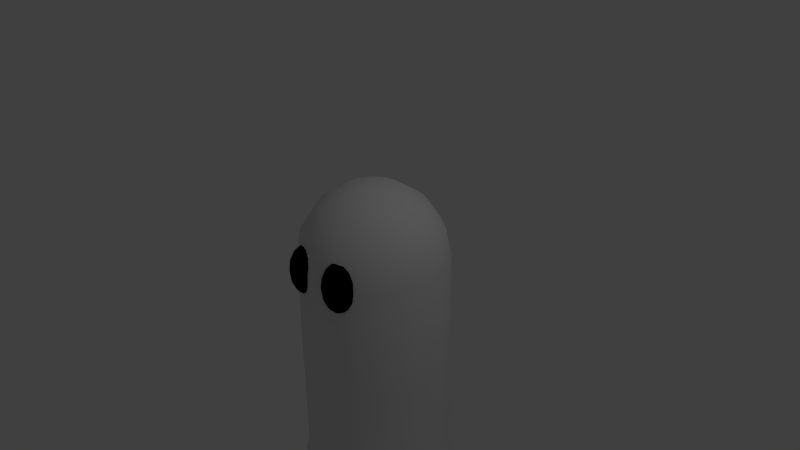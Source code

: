 # Source: Ghost.blend  (saved by Blender 2.75.0; exported with 4.5.12 LTS)
import bpy
from mathutils import Matrix  # noqa: F401  (used for matrix-valued properties, if any)

bpy.ops.wm.read_factory_settings(use_empty=True)
scene = bpy.context.scene
scene.name = 'Scene'

# ---- collections
col_collection_1 = bpy.data.collections.new('Collection 1'); scene.collection.children.link(col_collection_1)

# ---- materials (node trees are filled in below, after node groups)
mat_ghosteye = bpy.data.materials.new('GhostEye')
mat_ghosteye.alpha_threshold = 0.0
mat_ghosteye.use_transparent_shadow = False
mat_ghosteye.diffuse_color = (0.0, 0.0, 0.0, 1.0)
mat_ghosteye.roughness = 0.5

# ---- material node trees

# ---- world
world_world = bpy.data.worlds.new('World'); scene.world = world_world
world_world.color = (0.05088, 0.05088, 0.05088)
world_world.use_sun_shadow = False
world_world.sun_shadow_jitter_overblur = 0.0
world_world.cycles.sampling_method = 'MANUAL'
world_world.cycles.sample_map_resolution = 256

# ---- cameras
cam_camera = bpy.data.cameras.new('Camera')
cam_camera.clip_end = 100.0
cam_camera.lens = 35.0
cam_camera.sensor_width = 32.0
cam_camera.sensor_height = 18.0
cam_camera.ortho_scale = 7.314
cam_camera.dof.focus_distance = 0.0
cam_camera.dof.aperture_fstop = 128.0

# ---- lights
light_lamp = bpy.data.lights.new('Lamp', 'POINT')
light_lamp.transmission_factor = 0.0
light_lamp.cutoff_distance = 30.0
light_lamp.energy = 100.0
light_lamp.shadow_buffer_clip_start = 1.001
light_lamp.shadow_soft_size = 0.1
light_lamp.shadow_maximum_resolution = 0.006
light_lamp.use_absolute_resolution = True
light_lamp.cycles.use_multiple_importance_sampling = False

# ---- meshes
me_sphere_002 = bpy.data.meshes.new('Sphere.002')
me_sphere_002.from_pydata([(-0.3827, 0.0, 0.9239), (-0.7071, 0.0, 0.7071), (-0.9239, 0.0, 0.3827), (-1.0, 0.0, -4.371e-08), (-0.9239, 0.0, -0.3827), (-0.7071, 0.0, -0.7071), (-0.3827, 0.0, -0.9239), (-0.3536, 0.1464, 0.9239), (-0.6533, 0.2706, 0.7071), (-0.8536, 0.3536, 0.3827), (-0.9239, 0.3827, -4.371e-08), (-0.8536, 0.3536, -0.3827), (-0.6533, 0.2706, -0.7071), (-0.3536, 0.1464, -0.9239), (-0.2706, 0.2706, 0.9239), (-0.5, 0.5, 0.7071), (-0.6533, 0.6533, 0.3827), (-0.7071, 0.7071, -4.371e-08), (-0.6533, 0.6533, -0.3827), (-0.5, 0.5, -0.7071), (-0.2706, 0.2706, -0.9239), (-1.51e-07, 0.0, -1.0), (-0.1464, 0.3536, 0.9239), (-0.2706, 0.6533, 0.7071), (-0.3536, 0.8536, 0.3827), (-0.3827, 0.9239, -4.371e-08), (-0.3536, 0.8536, -0.3827), (-0.2706, 0.6533, -0.7071), (-0.1464, 0.3536, -0.9239), (-1.307e-07, 0.3827, 0.9239), (-7.11e-08, 0.7071, 0.7071), (-1.149e-08, 0.9239, 0.3827), (-1.149e-08, 1.0, -4.371e-08), (-1.149e-08, 0.9239, -0.3827), (-7.11e-08, 0.7071, -0.7071), (-5.62e-08, 0.3827, -0.9239), (0.1464, 0.3536, 0.9239), (0.2706, 0.6533, 0.7071), (0.3536, 0.8536, 0.3827), (0.3827, 0.9239, -4.371e-08), (0.3536, 0.8536, -0.3827), (0.2706, 0.6533, -0.7071), (0.1464, 0.3536, -0.9239), (-2.578e-07, -1.068e-07, 1.0), (0.2706, 0.2706, 0.9239), (0.5, 0.5, 0.7071), (0.6533, 0.6533, 0.3827), (0.7071, 0.7071, -4.371e-08), (0.6533, 0.6533, -0.3827), (0.5, 0.5, -0.7071), (0.2706, 0.2706, -0.9239), (0.3536, 0.1464, 0.9239), (0.6533, 0.2706, 0.7071), (0.8536, 0.3536, 0.3827), (0.9239, 0.3827, -4.371e-08), (0.8536, 0.3536, -0.3827), (0.6533, 0.2706, -0.7071), (0.3536, 0.1464, -0.9239), (0.3827, -7.268e-08, 0.9239), (0.7071, -2.664e-07, 0.7071), (0.9239, -2.962e-07, 0.3827), (1.0, -3.26e-07, -4.371e-08), (0.9239, -2.962e-07, -0.3827), (0.7071, -2.664e-07, -0.7071), (0.3827, -1.621e-07, -0.9239), (0.3536, -0.1464, 0.9239), (0.6533, -0.2706, 0.7071), (0.8536, -0.3536, 0.3827), (0.9239, -0.3827, -4.371e-08), (0.8536, -0.3536, -0.3827), (0.6533, -0.2706, -0.7071), (0.3536, -0.1464, -0.9239), (0.2706, -0.2706, 0.9239), (0.5, -0.5, 0.7071), (0.6533, -0.6533, 0.3827), (0.7071, -0.7071, -4.371e-08), (0.6533, -0.6533, -0.3827), (0.5, -0.5, -0.7071), (0.2706, -0.2706, -0.9239), (0.1464, -0.3536, 0.9239), (0.2706, -0.6533, 0.7071), (0.3536, -0.8536, 0.3827), (0.3827, -0.9239, -4.371e-08), (0.3536, -0.8536, -0.3827), (0.2706, -0.6533, -0.7071), (0.1464, -0.3536, -0.9239), (-2.499e-07, -0.3827, 0.9239), (-4.883e-07, -0.7071, 0.7071), (-5.181e-07, -0.9239, 0.3827), (-6.075e-07, -1.0, -4.371e-08), (-5.181e-07, -0.9239, -0.3827), (-4.883e-07, -0.7071, -0.7071), (-3.393e-07, -0.3827, -0.9239), (-0.1464, -0.3536, 0.9239), (-0.2706, -0.6533, 0.7071), (-0.3536, -0.8536, 0.3827), (-0.3827, -0.9239, -4.371e-08), (-0.3536, -0.8536, -0.3827), (-0.2706, -0.6533, -0.7071), (-0.1464, -0.3536, -0.9239), (-0.2706, -0.2706, 0.9239), (-0.5, -0.5, 0.7071), (-0.6533, -0.6533, 0.3827), (-0.7071, -0.7071, -4.371e-08), (-0.6533, -0.6533, -0.3827), (-0.5, -0.5, -0.7071), (-0.2706, -0.2706, -0.9239), (-0.3536, -0.1464, 0.9239), (-0.6533, -0.2706, 0.7071), (-0.8536, -0.3536, 0.3827), (-0.9239, -0.3827, -4.371e-08), (-0.8536, -0.3536, -0.3827), (-0.6533, -0.2706, -0.7071), (-0.3536, -0.1464, -0.9239)], [], [(6, 5, 12, 13), (4, 3, 10, 11), (2, 1, 8, 9), (5, 4, 11, 12), (3, 2, 9, 10), (1, 0, 7, 8), (9, 8, 15, 16), (12, 11, 18, 19), (10, 9, 16, 17), (8, 7, 14, 15), (13, 12, 19, 20), (11, 10, 17, 18), (19, 18, 26, 27), (17, 16, 24, 25), (15, 14, 22, 23), (20, 19, 27, 28), (18, 17, 25, 26), (16, 15, 23, 24), (23, 22, 29, 30), (28, 27, 34, 35), (26, 25, 32, 33), (24, 23, 30, 31), (27, 26, 33, 34), (25, 24, 31, 32), (35, 34, 41, 42), (33, 32, 39, 40), (31, 30, 37, 38), (34, 33, 40, 41), (32, 31, 38, 39), (30, 29, 36, 37), (41, 40, 48, 49), (39, 38, 46, 47), (37, 36, 44, 45), (42, 41, 49, 50), (40, 39, 47, 48), (38, 37, 45, 46), (49, 48, 55, 56), (47, 46, 53, 54), (45, 44, 51, 52), (50, 49, 56, 57), (48, 47, 54, 55), (46, 45, 52, 53), (57, 56, 63, 64), (55, 54, 61, 62), (53, 52, 59, 60), (56, 55, 62, 63), (54, 53, 60, 61), (52, 51, 58, 59), (62, 61, 68, 69), (60, 59, 66, 67), (63, 62, 69, 70), (61, 60, 67, 68), (59, 58, 65, 66), (64, 63, 70, 71), (70, 69, 76, 77), (68, 67, 74, 75), (66, 65, 72, 73), (71, 70, 77, 78), (69, 68, 75, 76), (67, 66, 73, 74), (75, 74, 81, 82), (73, 72, 79, 80), (78, 77, 84, 85), (76, 75, 82, 83), (74, 73, 80, 81), (77, 76, 83, 84), (85, 84, 91, 92), (83, 82, 89, 90), (81, 80, 87, 88), (84, 83, 90, 91), (82, 81, 88, 89), (80, 79, 86, 87), (88, 87, 94, 95), (91, 90, 97, 98), (89, 88, 95, 96), (87, 86, 93, 94), (92, 91, 98, 99), (90, 89, 96, 97), (98, 97, 104, 105), (96, 95, 102, 103), (94, 93, 100, 101), (99, 98, 105, 106), (97, 96, 103, 104), (95, 94, 101, 102), (101, 100, 107, 108), (106, 105, 112, 113), (104, 103, 110, 111), (102, 101, 108, 109), (105, 104, 111, 112), (103, 102, 109, 110), (0, 43, 7), (21, 6, 13), (7, 43, 14), (21, 13, 20), (21, 20, 28), (14, 43, 22), (22, 43, 29), (21, 28, 35), (29, 43, 36), (21, 35, 42), (36, 43, 44), (21, 42, 50), (44, 43, 51), (21, 50, 57), (51, 43, 58), (21, 57, 64), (58, 43, 65), (21, 64, 71), (21, 71, 78), (65, 43, 72), (72, 43, 79), (21, 78, 85), (79, 43, 86), (21, 85, 92), (86, 43, 93), (21, 92, 99), (21, 99, 106), (93, 43, 100), (100, 43, 107), (21, 106, 113), (113, 112, 5, 6), (111, 110, 3, 4), (109, 108, 1, 2), (107, 43, 0), (21, 113, 6), (112, 111, 4, 5), (110, 109, 2, 3), (108, 107, 0, 1)])
me_sphere_002.polygons.foreach_set('use_smooth', [True] * 128)
me_sphere_002.materials.append(mat_ghosteye)
me_sphere_002.use_remesh_preserve_volume = False
me_sphere_002.use_remesh_preserve_attributes = False
me_sphere_002.use_mirror_vertex_groups = False
me_sphere_002.update()
me_sphere_001 = bpy.data.meshes.new('Sphere.001')
me_sphere_001.from_pydata([(-0.3827, 0.0, 0.9239), (-0.7071, 0.0, 0.7071), (-0.9239, 0.0, 0.3827), (-1.0, 0.0, -4.371e-08), (-0.9239, 0.0, -0.3827), (-0.7071, 0.0, -0.7071), (-0.3827, 0.0, -0.9239), (-0.3536, 0.1464, 0.9239), (-0.6533, 0.2706, 0.7071), (-0.8536, 0.3536, 0.3827), (-0.9239, 0.3827, -4.371e-08), (-0.8536, 0.3536, -0.3827), (-0.6533, 0.2706, -0.7071), (-0.3536, 0.1464, -0.9239), (-0.2706, 0.2706, 0.9239), (-0.5, 0.5, 0.7071), (-0.6533, 0.6533, 0.3827), (-0.7071, 0.7071, -4.371e-08), (-0.6533, 0.6533, -0.3827), (-0.5, 0.5, -0.7071), (-0.2706, 0.2706, -0.9239), (-1.51e-07, 0.0, -1.0), (-0.1464, 0.3536, 0.9239), (-0.2706, 0.6533, 0.7071), (-0.3536, 0.8536, 0.3827), (-0.3827, 0.9239, -4.371e-08), (-0.3536, 0.8536, -0.3827), (-0.2706, 0.6533, -0.7071), (-0.1464, 0.3536, -0.9239), (-1.307e-07, 0.3827, 0.9239), (-7.11e-08, 0.7071, 0.7071), (-1.149e-08, 0.9239, 0.3827), (-1.149e-08, 1.0, -4.371e-08), (-1.149e-08, 0.9239, -0.3827), (-7.11e-08, 0.7071, -0.7071), (-5.62e-08, 0.3827, -0.9239), (0.1464, 0.3536, 0.9239), (0.2706, 0.6533, 0.7071), (0.3536, 0.8536, 0.3827), (0.3827, 0.9239, -4.371e-08), (0.3536, 0.8536, -0.3827), (0.2706, 0.6533, -0.7071), (0.1464, 0.3536, -0.9239), (-2.578e-07, -1.068e-07, 1.0), (0.2706, 0.2706, 0.9239), (0.5, 0.5, 0.7071), (0.6533, 0.6533, 0.3827), (0.7071, 0.7071, -4.371e-08), (0.6533, 0.6533, -0.3827), (0.5, 0.5, -0.7071), (0.2706, 0.2706, -0.9239), (0.3536, 0.1464, 0.9239), (0.6533, 0.2706, 0.7071), (0.8536, 0.3536, 0.3827), (0.9239, 0.3827, -4.371e-08), (0.8536, 0.3536, -0.3827), (0.6533, 0.2706, -0.7071), (0.3536, 0.1464, -0.9239), (0.3827, -7.268e-08, 0.9239), (0.7071, -2.664e-07, 0.7071), (0.9239, -2.962e-07, 0.3827), (1.0, -3.26e-07, -4.371e-08), (0.9239, -2.962e-07, -0.3827), (0.7071, -2.664e-07, -0.7071), (0.3827, -1.621e-07, -0.9239), (0.3536, -0.1464, 0.9239), (0.6533, -0.2706, 0.7071), (0.8536, -0.3536, 0.3827), (0.9239, -0.3827, -4.371e-08), (0.8536, -0.3536, -0.3827), (0.6533, -0.2706, -0.7071), (0.3536, -0.1464, -0.9239), (0.2706, -0.2706, 0.9239), (0.5, -0.5, 0.7071), (0.6533, -0.6533, 0.3827), (0.7071, -0.7071, -4.371e-08), (0.6533, -0.6533, -0.3827), (0.5, -0.5, -0.7071), (0.2706, -0.2706, -0.9239), (0.1464, -0.3536, 0.9239), (0.2706, -0.6533, 0.7071), (0.3536, -0.8536, 0.3827), (0.3827, -0.9239, -4.371e-08), (0.3536, -0.8536, -0.3827), (0.2706, -0.6533, -0.7071), (0.1464, -0.3536, -0.9239), (-2.499e-07, -0.3827, 0.9239), (-4.883e-07, -0.7071, 0.7071), (-5.181e-07, -0.9239, 0.3827), (-6.075e-07, -1.0, -4.371e-08), (-5.181e-07, -0.9239, -0.3827), (-4.883e-07, -0.7071, -0.7071), (-3.393e-07, -0.3827, -0.9239), (-0.1464, -0.3536, 0.9239), (-0.2706, -0.6533, 0.7071), (-0.3536, -0.8536, 0.3827), (-0.3827, -0.9239, -4.371e-08), (-0.3536, -0.8536, -0.3827), (-0.2706, -0.6533, -0.7071), (-0.1464, -0.3536, -0.9239), (-0.2706, -0.2706, 0.9239), (-0.5, -0.5, 0.7071), (-0.6533, -0.6533, 0.3827), (-0.7071, -0.7071, -4.371e-08), (-0.6533, -0.6533, -0.3827), (-0.5, -0.5, -0.7071), (-0.2706, -0.2706, -0.9239), (-0.3536, -0.1464, 0.9239), (-0.6533, -0.2706, 0.7071), (-0.8536, -0.3536, 0.3827), (-0.9239, -0.3827, -4.371e-08), (-0.8536, -0.3536, -0.3827), (-0.6533, -0.2706, -0.7071), (-0.3536, -0.1464, -0.9239)], [], [(6, 5, 12, 13), (4, 3, 10, 11), (2, 1, 8, 9), (5, 4, 11, 12), (3, 2, 9, 10), (1, 0, 7, 8), (9, 8, 15, 16), (12, 11, 18, 19), (10, 9, 16, 17), (8, 7, 14, 15), (13, 12, 19, 20), (11, 10, 17, 18), (19, 18, 26, 27), (17, 16, 24, 25), (15, 14, 22, 23), (20, 19, 27, 28), (18, 17, 25, 26), (16, 15, 23, 24), (23, 22, 29, 30), (28, 27, 34, 35), (26, 25, 32, 33), (24, 23, 30, 31), (27, 26, 33, 34), (25, 24, 31, 32), (35, 34, 41, 42), (33, 32, 39, 40), (31, 30, 37, 38), (34, 33, 40, 41), (32, 31, 38, 39), (30, 29, 36, 37), (41, 40, 48, 49), (39, 38, 46, 47), (37, 36, 44, 45), (42, 41, 49, 50), (40, 39, 47, 48), (38, 37, 45, 46), (49, 48, 55, 56), (47, 46, 53, 54), (45, 44, 51, 52), (50, 49, 56, 57), (48, 47, 54, 55), (46, 45, 52, 53), (57, 56, 63, 64), (55, 54, 61, 62), (53, 52, 59, 60), (56, 55, 62, 63), (54, 53, 60, 61), (52, 51, 58, 59), (62, 61, 68, 69), (60, 59, 66, 67), (63, 62, 69, 70), (61, 60, 67, 68), (59, 58, 65, 66), (64, 63, 70, 71), (70, 69, 76, 77), (68, 67, 74, 75), (66, 65, 72, 73), (71, 70, 77, 78), (69, 68, 75, 76), (67, 66, 73, 74), (75, 74, 81, 82), (73, 72, 79, 80), (78, 77, 84, 85), (76, 75, 82, 83), (74, 73, 80, 81), (77, 76, 83, 84), (85, 84, 91, 92), (83, 82, 89, 90), (81, 80, 87, 88), (84, 83, 90, 91), (82, 81, 88, 89), (80, 79, 86, 87), (88, 87, 94, 95), (91, 90, 97, 98), (89, 88, 95, 96), (87, 86, 93, 94), (92, 91, 98, 99), (90, 89, 96, 97), (98, 97, 104, 105), (96, 95, 102, 103), (94, 93, 100, 101), (99, 98, 105, 106), (97, 96, 103, 104), (95, 94, 101, 102), (101, 100, 107, 108), (106, 105, 112, 113), (104, 103, 110, 111), (102, 101, 108, 109), (105, 104, 111, 112), (103, 102, 109, 110), (0, 43, 7), (21, 6, 13), (7, 43, 14), (21, 13, 20), (21, 20, 28), (14, 43, 22), (22, 43, 29), (21, 28, 35), (29, 43, 36), (21, 35, 42), (36, 43, 44), (21, 42, 50), (44, 43, 51), (21, 50, 57), (51, 43, 58), (21, 57, 64), (58, 43, 65), (21, 64, 71), (21, 71, 78), (65, 43, 72), (72, 43, 79), (21, 78, 85), (79, 43, 86), (21, 85, 92), (86, 43, 93), (21, 92, 99), (21, 99, 106), (93, 43, 100), (100, 43, 107), (21, 106, 113), (113, 112, 5, 6), (111, 110, 3, 4), (109, 108, 1, 2), (107, 43, 0), (21, 113, 6), (112, 111, 4, 5), (110, 109, 2, 3), (108, 107, 0, 1)])
me_sphere_001.polygons.foreach_set('use_smooth', [True] * 128)
me_sphere_001.materials.append(mat_ghosteye)
me_sphere_001.use_remesh_preserve_volume = False
me_sphere_001.use_remesh_preserve_attributes = False
me_sphere_001.use_mirror_vertex_groups = False
me_sphere_001.update()
me_sphere = bpy.data.meshes.new('Sphere')
me_sphere.from_pydata([(-0.3827, 0.0, 0.9239), (-0.7071, 0.0, 0.7071), (-0.9239, 0.0, 0.3827), (-1.0, 0.0, -4.371e-08), (-0.3536, 0.1464, 0.9239), (-0.6533, 0.2706, 0.7071), (-0.8536, 0.3536, 0.3827), (-0.9239, 0.3827, -4.371e-08), (-0.2706, 0.2706, 0.9239), (-0.5, 0.5, 0.7071), (-0.6533, 0.6533, 0.3827), (-0.7071, 0.7071, -4.371e-08), (-0.1464, 0.3536, 0.9239), (-0.2706, 0.6533, 0.7071), (-0.3536, 0.8536, 0.3827), (-0.3827, 0.9239, -4.371e-08), (-1.307e-07, 0.3827, 0.9239), (-7.11e-08, 0.7071, 0.7071), (-1.149e-08, 0.9239, 0.3827), (-1.149e-08, 1.0, -4.371e-08), (0.1464, 0.3536, 0.9239), (0.2706, 0.6533, 0.7071), (0.3536, 0.8536, 0.3827), (0.3827, 0.9239, -4.371e-08), (-2.578e-07, -1.068e-07, 1.0), (0.2706, 0.2706, 0.9239), (0.5, 0.5, 0.7071), (0.6533, 0.6533, 0.3827), (0.7071, 0.7071, -4.371e-08), (0.3536, 0.1464, 0.9239), (0.6533, 0.2706, 0.7071), (0.8536, 0.3536, 0.3827), (0.9239, 0.3827, -4.371e-08), (0.3827, -7.268e-08, 0.9239), (0.7071, -2.664e-07, 0.7071), (0.9239, -2.962e-07, 0.3827), (1.0, -3.26e-07, -4.371e-08), (0.3536, -0.1464, 0.9239), (0.6533, -0.2706, 0.7071), (0.8536, -0.3536, 0.3827), (0.9239, -0.3827, -4.371e-08), (0.2706, -0.2706, 0.9239), (0.5, -0.5, 0.7071), (0.6533, -0.6533, 0.3827), (0.7071, -0.7071, -4.371e-08), (-0.9239, -0.3827, -2.988), (0.1464, -0.3536, 0.9239), (0.2706, -0.6533, 0.7071), (0.3536, -0.8536, 0.3827), (0.3827, -0.9239, -4.371e-08), (-0.7071, -0.7071, -2.988), (-0.3827, -0.9239, -2.988), (-6.075e-07, -1.0, -2.988), (-2.499e-07, -0.3827, 0.9239), (-4.883e-07, -0.7071, 0.7071), (-5.181e-07, -0.9239, 0.3827), (-6.075e-07, -1.0, -4.371e-08), (0.3827, -0.9239, -2.988), (0.7071, -0.7071, -2.988), (0.9239, -0.3827, -2.988), (-0.1464, -0.3536, 0.9239), (-0.2706, -0.6533, 0.7071), (-0.3536, -0.8536, 0.3827), (-0.3827, -0.9239, -4.371e-08), (1.0, -3.26e-07, -2.988), (0.9239, 0.3827, -2.988), (0.7071, 0.7071, -2.988), (-0.2706, -0.2706, 0.9239), (-0.5, -0.5, 0.7071), (-0.6533, -0.6533, 0.3827), (-0.7071, -0.7071, -4.371e-08), (0.3827, 0.9239, -2.988), (-1.149e-08, 1.0, -2.988), (-0.3827, 0.9239, -2.988), (-0.3536, -0.1464, 0.9239), (-0.6533, -0.2706, 0.7071), (-0.8536, -0.3536, 0.3827), (-0.9239, -0.3827, -4.371e-08), (-0.7071, 0.7071, -2.988), (-0.9239, 0.3827, -2.988), (-1.0, 0.0, -2.988), (0.9239, -0.3827, -1.494), (-0.3827, -0.9239, -1.494), (0.7071, -0.7071, -1.494), (0.9239, 0.3827, -1.494), (0.3827, -0.9239, -1.494), (-1.0, 0.0, -1.494), (1.0, -3.26e-07, -1.494), (-1.149e-08, 1.0, -1.494), (0.7071, 0.7071, -1.494), (-0.7071, 0.7071, -1.494), (-0.7071, -0.7071, -1.494), (0.3827, 0.9239, -1.494), (-6.075e-07, -1.0, -1.494), (-0.9239, 0.3827, -1.494), (-0.9239, -0.3827, -1.494), (-0.3827, 0.9239, -1.494), (-0.9239, -0.3827, -3.056), (-0.7467, -0.747, -3.198), (-0.3827, -0.9239, -3.056), (-0.04457, -1.056, -3.31), (0.3827, -0.9239, -3.056), (0.8035, -0.76, -3.242), (0.9239, -0.3827, -3.056), (1.057, -3.452e-07, -3.242), (0.9239, 0.3827, -3.056), (0.7473, 0.747, -3.242), (0.3827, 0.9239, -3.056), (0.0002997, 1.056, -3.242), (-0.3827, 0.9239, -3.056), (-0.7467, 0.747, -3.242), (-0.9239, 0.3827, -3.056), (-1.056, -8.411e-10, -3.242)], [], [(2, 1, 5, 6), (3, 2, 6, 7), (1, 0, 4, 5), (7, 6, 10, 11), (5, 4, 8, 9), (6, 5, 9, 10), (10, 9, 13, 14), (11, 10, 14, 15), (9, 8, 12, 13), (14, 13, 17, 18), (15, 14, 18, 19), (13, 12, 16, 17), (19, 18, 22, 23), (17, 16, 20, 21), (18, 17, 21, 22), (23, 22, 27, 28), (21, 20, 25, 26), (22, 21, 26, 27), (27, 26, 30, 31), (28, 27, 31, 32), (26, 25, 29, 30), (31, 30, 34, 35), (32, 31, 35, 36), (30, 29, 33, 34), (36, 35, 39, 40), (34, 33, 37, 38), (35, 34, 38, 39), (38, 37, 41, 42), (86, 94, 79, 80), (39, 38, 42, 43), (40, 39, 43, 44), (93, 82, 51, 52), (81, 83, 58, 59), (43, 42, 47, 48), (87, 81, 59, 64), (44, 43, 48, 49), (42, 41, 46, 47), (96, 88, 72, 73), (49, 48, 55, 56), (47, 46, 53, 54), (82, 91, 50, 51), (88, 92, 71, 72), (48, 47, 54, 55), (95, 86, 80, 45), (56, 55, 62, 63), (54, 53, 60, 61), (83, 85, 57, 58), (84, 87, 64, 65), (55, 54, 61, 62), (85, 93, 52, 57), (89, 84, 65, 66), (62, 61, 68, 69), (94, 90, 78, 79), (63, 62, 69, 70), (61, 60, 67, 68), (92, 89, 66, 71), (69, 68, 75, 76), (90, 96, 73, 78), (70, 69, 76, 77), (68, 67, 74, 75), (91, 95, 45, 50), (0, 24, 4), (4, 24, 8), (8, 24, 12), (12, 24, 16), (16, 24, 20), (20, 24, 25), (25, 24, 29), (29, 24, 33), (33, 24, 37), (37, 24, 41), (41, 24, 46), (46, 24, 53), (53, 24, 60), (60, 24, 67), (67, 24, 74), (77, 76, 2, 3), (75, 74, 0, 1), (76, 75, 1, 2), (74, 24, 0), (70, 77, 95, 91), (11, 15, 96, 90), (23, 28, 89, 92), (7, 11, 90, 94), (28, 32, 84, 89), (49, 56, 93, 85), (32, 36, 87, 84), (44, 49, 85, 83), (77, 3, 86, 95), (19, 23, 92, 88), (63, 70, 91, 82), (15, 19, 88, 96), (36, 40, 81, 87), (40, 44, 83, 81), (56, 63, 82, 93), (3, 7, 94, 86), (57, 52, 100, 101), (58, 57, 101, 102), (52, 51, 99, 100), (78, 73, 109, 110), (73, 72, 108, 109), (79, 78, 110, 111), (72, 71, 107, 108), (64, 59, 103, 104), (80, 79, 111, 112), (65, 64, 104, 105), (66, 65, 105, 106), (50, 45, 97, 98), (71, 66, 106, 107), (51, 50, 98, 99), (59, 58, 102, 103), (45, 80, 112, 97)])
me_sphere.polygons.foreach_set('use_smooth', [True] * 112)
_uv = me_sphere.uv_layers.new(name='UVMap')
_uv.uv.foreach_set('vector', [0.8787, 0.0649, 0.8862, 0.002275, 0.9319, 0.002756, 0.9384, 0.06553, 0.8756, 0.1358, 0.8787, 0.0649, 0.9384, 0.06553, 0.9403, 0.1365, 0.6506, 0.7476, 0.6373, 0.8092, 0.6127, 0.8092, 0.6051, 0.7476, 0.9403, 0.1365, 0.9384, 0.06553, 0.9936, 0.06372, 1.0, 0.1345, 0.6051, 0.7476, 0.6127, 0.8092, 0.59, 0.8196, 0.5631, 0.7668, 0.9384, 0.06553, 0.9319, 0.002756, 0.9741, 0.00137, 0.9936, 0.06372, 0.7476, 0.6669, 0.7186, 0.7285, 0.6861, 0.7257, 0.7052, 0.6632, 0.7572, 0.5964, 0.7476, 0.6669, 0.7052, 0.6632, 0.7113, 0.5924, 0.5631, 0.7668, 0.59, 0.8196, 0.5727, 0.8388, 0.5312, 0.8023, 0.7052, 0.6632, 0.6861, 0.7257, 0.6438, 0.7245, 0.65, 0.6617, 0.7113, 0.5924, 0.7052, 0.6632, 0.65, 0.6617, 0.6515, 0.5907, 0.5312, 0.8023, 0.5727, 0.8388, 0.5635, 0.8639, 0.5142, 0.8487, 0.6515, 0.5907, 0.65, 0.6617, 0.5902, 0.6627, 0.5868, 0.5918, 0.5142, 0.8487, 0.5635, 0.8639, 0.5637, 0.8911, 0.5146, 0.8989, 0.65, 0.6617, 0.6438, 0.7245, 0.5981, 0.7252, 0.5902, 0.6627, 0.5868, 0.5918, 0.5902, 0.6627, 0.5351, 0.6659, 0.5272, 0.5953, 0.5146, 0.8989, 0.5637, 0.8911, 0.5733, 0.9162, 0.5323, 0.9453, 0.5902, 0.6627, 0.5981, 0.7252, 0.5559, 0.7278, 0.5351, 0.6659, 0.007343, 0.07342, 0.03437, 0.01055, 0.06702, 0.01267, 0.05, 0.07619, 0.0, 0.1443, 0.007343, 0.07342, 0.05, 0.07619, 0.04618, 0.1473, 0.5323, 0.9453, 0.5733, 0.9162, 0.5909, 0.9354, 0.5648, 0.9808, 0.05, 0.07619, 0.06702, 0.01267, 0.1094, 0.01248, 0.1054, 0.07594, 0.04618, 0.1473, 0.05, 0.07619, 0.1054, 0.07594, 0.1061, 0.147, 0.5648, 0.9808, 0.5909, 0.9354, 0.6137, 0.9458, 0.607, 1.0, 0.1061, 0.147, 0.1054, 0.07594, 0.1651, 0.0727, 0.1707, 0.1435, 0.607, 1.0, 0.6137, 0.9458, 0.6384, 0.9458, 0.6526, 1.0, 0.1054, 0.07594, 0.1094, 0.01248, 0.1551, 0.01, 0.1651, 0.0727, 0.6526, 1.0, 0.6384, 0.9458, 0.661, 0.9354, 0.6945, 0.9808, 0.8732, 0.4076, 0.9379, 0.4082, 0.9355, 0.68, 0.8708, 0.6793, 0.1651, 0.0727, 0.1551, 0.01, 0.1971, 0.00562, 0.2199, 0.06698, 0.1707, 0.1435, 0.1651, 0.0727, 0.2199, 0.06698, 0.2301, 0.1373, 0.3911, 0.3315, 0.3264, 0.3315, 0.3265, 0.05968, 0.3912, 0.05968, 0.1826, 0.4146, 0.242, 0.4084, 0.254, 0.6794, 0.1946, 0.6856, 0.2199, 0.06698, 0.1971, 0.00562, 0.229, 0.0, 0.2617, 0.05964, 0.118, 0.4181, 0.1826, 0.4146, 0.1946, 0.6856, 0.13, 0.6891, 0.4967, 0.6105, 0.4862, 0.6809, 0.4439, 0.6766, 0.4509, 0.6059, 0.6945, 0.9808, 0.661, 0.9354, 0.6783, 0.9162, 0.7264, 0.9453, 0.7077, 0.3206, 0.6479, 0.319, 0.6444, 0.04726, 0.7042, 0.04889, 0.4509, 0.6059, 0.4439, 0.6766, 0.3886, 0.6743, 0.3911, 0.6034, 0.7264, 0.9453, 0.6783, 0.9162, 0.6876, 0.8911, 0.7435, 0.8989, 0.3264, 0.3315, 0.2668, 0.334, 0.2668, 0.0622, 0.3265, 0.05968, 0.6479, 0.319, 0.5832, 0.32, 0.5797, 0.04831, 0.6444, 0.04726, 0.4439, 0.6766, 0.424, 0.7387, 0.3817, 0.7369, 0.3886, 0.6743, 0.8135, 0.4043, 0.8732, 0.4076, 0.8708, 0.6793, 0.811, 0.6761, 0.3911, 0.6034, 0.3886, 0.6743, 0.3289, 0.6743, 0.3264, 0.6034, 0.7435, 0.8989, 0.6876, 0.8911, 0.6873, 0.8639, 0.7431, 0.8487, 0.4967, 0.3387, 0.4509, 0.334, 0.451, 0.0622, 0.4968, 0.06685, 0.0581, 0.4183, 0.118, 0.4181, 0.13, 0.6891, 0.07003, 0.6894, 0.3886, 0.6743, 0.3817, 0.7369, 0.336, 0.7369, 0.3289, 0.6743, 0.4509, 0.334, 0.3911, 0.3315, 0.3912, 0.05968, 0.451, 0.0622, 0.01193, 0.4153, 0.0581, 0.4183, 0.07003, 0.6894, 0.02386, 0.6864, 0.3289, 0.6743, 0.336, 0.7369, 0.2937, 0.7387, 0.2737, 0.6766, 0.9379, 0.4082, 0.9976, 0.4063, 0.9952, 0.678, 0.9355, 0.68, 0.3264, 0.6034, 0.3289, 0.6743, 0.2737, 0.6766, 0.2667, 0.6059, 0.7431, 0.8487, 0.6873, 0.8639, 0.6777, 0.8388, 0.7253, 0.8023, 0.5832, 0.32, 0.5236, 0.3236, 0.52, 0.05186, 0.5797, 0.04831, 0.7598, 0.7749, 0.7253, 0.8023, 0.6928, 0.7668, 0.7174, 0.7285, 0.7536, 0.3247, 0.7077, 0.3206, 0.7042, 0.04889, 0.7501, 0.05295, 0.7701, 0.1273, 0.7812, 0.05707, 0.8235, 0.06193, 0.8159, 0.1326, 0.7253, 0.8023, 0.6777, 0.8388, 0.6601, 0.8196, 0.6928, 0.7668, 0.7677, 0.3991, 0.8135, 0.4043, 0.811, 0.6761, 0.7653, 0.6708, 0.6373, 0.8092, 0.6243, 0.8788, 0.6127, 0.8092, 0.6127, 0.8092, 0.6243, 0.8788, 0.59, 0.8196, 0.59, 0.8196, 0.6243, 0.8788, 0.5727, 0.8388, 0.5727, 0.8388, 0.6243, 0.8788, 0.5635, 0.8639, 0.5635, 0.8639, 0.6243, 0.8788, 0.5637, 0.8911, 0.5637, 0.8911, 0.6243, 0.8788, 0.5733, 0.9162, 0.5733, 0.9162, 0.6243, 0.8788, 0.5909, 0.9354, 0.5909, 0.9354, 0.6243, 0.8788, 0.6137, 0.9458, 0.6137, 0.9458, 0.6243, 0.8788, 0.6384, 0.9458, 0.6384, 0.9458, 0.6243, 0.8788, 0.661, 0.9354, 0.661, 0.9354, 0.6243, 0.8788, 0.6783, 0.9162, 0.6783, 0.9162, 0.6243, 0.8788, 0.6876, 0.8911, 0.6876, 0.8911, 0.6243, 0.8788, 0.6873, 0.8639, 0.6873, 0.8639, 0.6243, 0.8788, 0.6777, 0.8388, 0.6777, 0.8388, 0.6243, 0.8788, 0.6601, 0.8196, 0.8159, 0.1326, 0.8235, 0.06193, 0.8787, 0.0649, 0.8756, 0.1358, 0.6928, 0.7668, 0.6601, 0.8196, 0.6373, 0.8092, 0.6506, 0.7476, 0.8235, 0.06193, 0.8439, 0.0, 0.8862, 0.002275, 0.8787, 0.0649, 0.6601, 0.8196, 0.6243, 0.8788, 0.6373, 0.8092, 0.7701, 0.1273, 0.8159, 0.1326, 0.8135, 0.4043, 0.7677, 0.3991, 0.7572, 0.5964, 0.7113, 0.5924, 0.7077, 0.3206, 0.7536, 0.3247, 0.5868, 0.5918, 0.5272, 0.5953, 0.5236, 0.3236, 0.5832, 0.32, 0.9403, 0.1365, 1.0, 0.1345, 0.9976, 0.4063, 0.9379, 0.4082, 0.0, 0.1443, 0.04618, 0.1473, 0.0581, 0.4183, 0.01193, 0.4153, 0.4509, 0.6059, 0.3911, 0.6034, 0.3911, 0.3315, 0.4509, 0.334, 0.04618, 0.1473, 0.1061, 0.147, 0.118, 0.4181, 0.0581, 0.4183, 0.4967, 0.6105, 0.4509, 0.6059, 0.4509, 0.334, 0.4967, 0.3387, 0.8159, 0.1326, 0.8756, 0.1358, 0.8732, 0.4076, 0.8135, 0.4043, 0.6515, 0.5907, 0.5868, 0.5918, 0.5832, 0.32, 0.6479, 0.319, 0.3264, 0.6034, 0.2667, 0.6059, 0.2668, 0.334, 0.3264, 0.3315, 0.7113, 0.5924, 0.6515, 0.5907, 0.6479, 0.319, 0.7077, 0.3206, 0.1061, 0.147, 0.1707, 0.1435, 0.1826, 0.4146, 0.118, 0.4181, 0.1707, 0.1435, 0.2301, 0.1373, 0.242, 0.4084, 0.1826, 0.4146, 0.3911, 0.6034, 0.3264, 0.6034, 0.3264, 0.3315, 0.3911, 0.3315, 0.8756, 0.1358, 0.9403, 0.1365, 0.9379, 0.4082, 0.8732, 0.4076, 0.451, 0.0622, 0.3912, 0.05968, 0.3857, 0.0, 0.451, 0.04981, 0.4968, 0.06685, 0.451, 0.0622, 0.451, 0.04981, 0.5142, 0.02, 0.3912, 0.05968, 0.3265, 0.05968, 0.3265, 0.04729, 0.3857, 0.0, 0.7501, 0.05295, 0.7042, 0.04889, 0.704, 0.03651, 0.7572, 0.006008, 0.7042, 0.04889, 0.6444, 0.04726, 0.6455, 0.0, 0.704, 0.03651, 0.9355, 0.68, 0.9952, 0.678, 1.0, 0.7252, 0.9354, 0.6924, 0.6444, 0.04726, 0.5797, 0.04831, 0.5795, 0.03592, 0.6455, 0.0, 0.13, 0.6891, 0.1946, 0.6856, 0.1951, 0.698, 0.1303, 0.7365, 0.8708, 0.6793, 0.9355, 0.68, 0.9354, 0.6924, 0.8686, 0.7265, 0.07003, 0.6894, 0.13, 0.6891, 0.1303, 0.7365, 0.07058, 0.7017, 0.02386, 0.6864, 0.07003, 0.6894, 0.07058, 0.7017, 0.01817, 0.7336, 0.7653, 0.6708, 0.811, 0.6761, 0.8109, 0.6885, 0.7572, 0.7094, 0.5797, 0.04831, 0.52, 0.05186, 0.5142, 0.00486, 0.5795, 0.03592, 0.3265, 0.05968, 0.2668, 0.0622, 0.2617, 0.02324, 0.3265, 0.04729, 0.1946, 0.6856, 0.254, 0.6794, 0.2617, 0.7274, 0.1951, 0.698, 0.811, 0.6761, 0.8708, 0.6793, 0.8686, 0.7265, 0.8109, 0.6885])
me_sphere.use_remesh_preserve_volume = False
me_sphere.use_remesh_preserve_attributes = False
me_sphere.use_mirror_vertex_groups = False
me_sphere.update()

# ---- objects
ob_sphere_002 = bpy.data.objects.new('Sphere.002', me_sphere_002)
ob_sphere_001 = bpy.data.objects.new('Sphere.001', me_sphere_001)
ob_sphere = bpy.data.objects.new('Sphere', me_sphere)
ob_lamp = bpy.data.objects.new('Lamp', light_lamp)
ob_camera = bpy.data.objects.new('Camera', cam_camera)

# ---- transforms, parenting, visibility, modifiers, constraints
ob_sphere_002.location = (0.3232, -0.8368, -0.01754)
ob_sphere_002.scale = (0.2305, 0.2305, 0.3457)
ob_sphere_002.lineart.crease_threshold = 0.0
ob_sphere_001.location = (-0.3043, -0.8368, -0.01754)
ob_sphere_001.scale = (0.2305, 0.2305, 0.3457)
ob_sphere_001.lineart.crease_threshold = 0.0
ob_sphere.location = (0.0, 0.0, 0.0)
ob_sphere.lineart.crease_threshold = 0.0
ob_lamp.location = (4.076, 1.005, 5.904)
ob_lamp.rotation_euler = (0.6503, 0.05522, 1.866)
ob_lamp.lock_rotations_4d = False
ob_lamp.empty_display_type = 'ARROWS'
ob_lamp.color = (0.0, 0.0, 0.0, 0.0)
ob_lamp.lineart.crease_threshold = 0.0
ob_camera.location = (7.481, -6.508, 5.344)
ob_camera.rotation_euler = (1.109, 0.01082, 0.8149)
ob_camera.lock_rotations_4d = False
ob_camera.empty_display_type = 'ARROWS'
ob_camera.color = (0.0, 0.0, 0.0, 0.0)
ob_camera.display_type = 'WIRE'
ob_camera.lineart.crease_threshold = 0.0

# ---- collection membership
col_collection_1.objects.link(ob_sphere_002)
col_collection_1.objects.link(ob_sphere_001)
col_collection_1.objects.link(ob_sphere)
col_collection_1.objects.link(ob_lamp)
col_collection_1.objects.link(ob_camera)

# ---- scene / render settings (as saved in the file)
scene.camera = ob_camera
scene.frame_start = 1; scene.frame_end = 250; scene.frame_set(1)
scene.render.engine = 'BLENDER_EEVEE_NEXT'
scene.render.resolution_percentage = 50
scene.render.dither_intensity = 0.0
scene.cycles.use_denoising = False
scene.cycles.samples = 10
scene.cycles.sampling_pattern = 'TABULATED_SOBOL'
scene.cycles.light_sampling_threshold = 0.0
scene.cycles.use_adaptive_sampling = False
scene.cycles.use_light_tree = False
scene.cycles.blur_glossy = 0.0
scene.cycles.pixel_filter_type = 'GAUSSIAN'
scene.cycles.sample_clamp_indirect = 0.0
scene.view_settings.view_transform = 'Standard'
bpy.context.view_layer.update()
